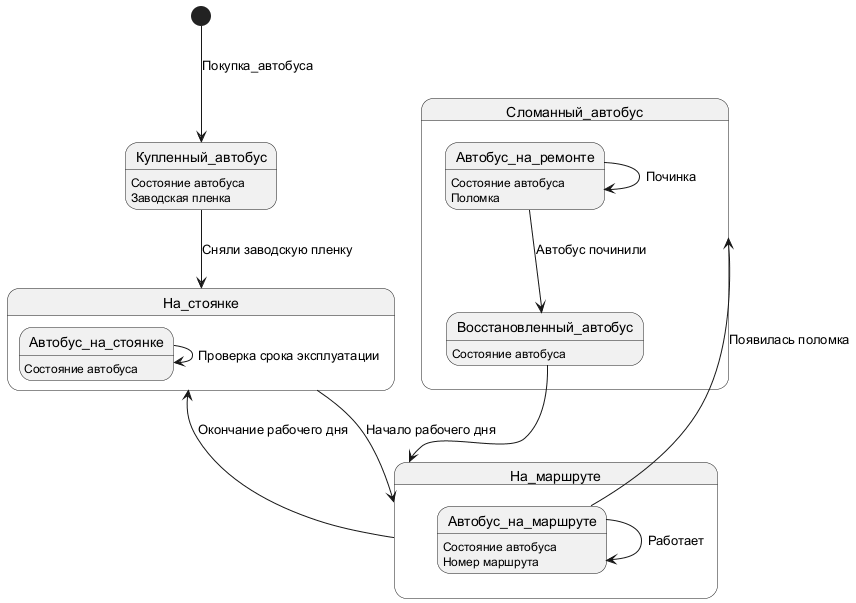

The diagram above was rendered by PlantUML. Its source (embedded in the PNG):
@startuml
Купленный_автобус : Состояние автобуса
Купленный_автобус : Заводская пленка
Автобус_на_маршруте : Состояние автобуса
Автобус_на_маршруте : Номер маршрута
Автобус_на_ремонте : Состояние автобуса
Автобус_на_ремонте : Поломка
Восстановленный_автобус : Состояние автобуса
Автобус_на_стоянке : Состояние автобуса


state На_маршруте { 
	 
	Автобус_на_маршруте --> Автобус_на_маршруте : Работает
}

state Сломанный_автобус {
	Автобус_на_ремонте --> Восстановленный_автобус : Автобус починили
	Автобус_на_ремонте --> Автобус_на_ремонте : Починка
}

state На_стоянке {
	Автобус_на_стоянке --> Автобус_на_стоянке : Проверка срока эксплуатации
}



[*] --> Купленный_автобус : Покупка_автобуса 
Купленный_автобус --> На_стоянке : Сняли заводскую пленку
На_стоянке --> На_маршруте : Начало рабочего дня
Автобус_на_маршруте --> Сломанный_автобус : Появилась поломка
Восстановленный_автобус --> На_маршруте
На_маршруте -> На_стоянке : Окончание рабочего дня

@enduml